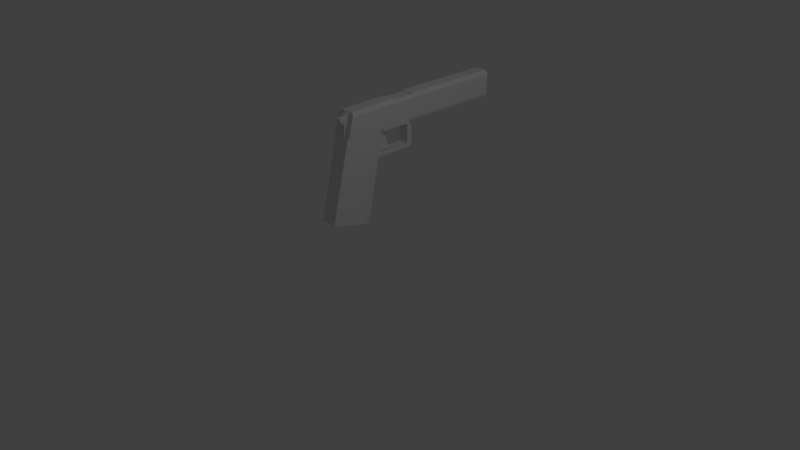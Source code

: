 # Source: Pistol.blend  (saved by Blender 2.76.0; exported with 4.5.12 LTS)
import bpy
from mathutils import Matrix  # noqa: F401  (used for matrix-valued properties, if any)

bpy.ops.wm.read_factory_settings(use_empty=True)
scene = bpy.context.scene
scene.name = 'Scene'

# ---- collections
col_collection_1 = bpy.data.collections.new('Collection 1'); scene.collection.children.link(col_collection_1)

# ---- world
world_world = bpy.data.worlds.new('World'); scene.world = world_world
world_world.color = (0.05088, 0.05088, 0.05088)
world_world.use_sun_shadow = False
world_world.sun_shadow_jitter_overblur = 0.0
world_world.cycles.sampling_method = 'MANUAL'
world_world.cycles.sample_map_resolution = 256

# ---- cameras
cam_camera = bpy.data.cameras.new('Camera')
cam_camera.clip_end = 100.0
cam_camera.lens = 35.0
cam_camera.sensor_width = 32.0
cam_camera.sensor_height = 18.0
cam_camera.ortho_scale = 7.314
cam_camera.dof.focus_distance = 0.0
cam_camera.dof.aperture_fstop = 128.0

# ---- lights
light_lamp = bpy.data.lights.new('Lamp', 'POINT')
light_lamp.transmission_factor = 0.0
light_lamp.cutoff_distance = 30.0
light_lamp.energy = 100.0
light_lamp.shadow_buffer_clip_start = 1.001
light_lamp.shadow_soft_size = 0.1
light_lamp.shadow_maximum_resolution = 0.006
light_lamp.use_absolute_resolution = True
light_lamp.cycles.use_multiple_importance_sampling = False

# ---- meshes
me_cube_001 = bpy.data.meshes.new('Cube.001')
me_cube_001.from_pydata([(-0.2446, -0.9969, 2.688), (-0.6953, -1.0, 2.688), (-0.8564, 0.968, 0.4628), (-1.0, 0.8962, 3.104), (-0.8161, -1.0, -1.0), (-0.4093, -1.0, 2.688), (-0.2481, 0.968, 0.4628), (-0.1045, 0.8962, 3.104), (-0.6786, -0.9536, 3.822), (-0.9477, 0.9866, 4.305), (-0.1568, 0.9866, 4.305), (-0.426, -0.9536, 3.822), (-0.9547, 7.134, 4.704), (-0.1499, 7.134, 4.704), (-0.9477, 6.944, 5.791), (-0.1568, 6.944, 5.791), (-0.4093, -1.34, 3.438), (-0.6953, -1.34, 3.438), (-0.426, -1.328, 3.515), (-0.6786, -1.328, 3.515), (-0.6953, -1.175, 3.391), (-0.6786, -1.141, 3.598), (-0.4093, -1.175, 3.391), (-0.426, -1.141, 3.598), (-0.6953, -1.294, 3.373), (-0.4093, -1.294, 3.373), (-0.426, -1.247, 3.571), (-0.6786, -1.247, 3.571), (-0.6786, -1.05, 3.637), (-0.6953, -1.063, 3.21), (-0.4093, -1.063, 3.21), (-0.426, -1.05, 3.637), (-0.9338, -0.9942, 2.689), (-0.9338, -0.9939, -1.0), (-0.1707, -0.9942, 2.689), (-0.1707, -0.9939, -1.0), (-0.9477, -0.9477, 3.824), (-0.1568, -0.9477, 3.824), (-0.7957, 0.9226, 2.061), (-0.3089, 0.9226, 2.061), (-0.1707, -0.9941, 1.751), (-0.9338, -0.9941, 1.751), (-0.7957, 0.9275, 1.866), (-0.3089, 0.9275, 1.866), (-0.1707, -0.9941, 1.577), (-0.9338, -0.9941, 1.577), (-0.3089, 2.664, 2.495), (-0.7957, 2.664, 2.495), (-0.7957, 2.669, 2.301), (-0.3089, 2.669, 2.301), (-0.3089, 2.902, 2.555), (-0.7957, 2.902, 2.555), (-0.7957, 2.906, 2.36), (-0.3089, 2.906, 2.36), (-0.3089, 2.325, 3.856), (-0.7957, 2.325, 3.856), (-0.3089, 2.562, 3.915), (-0.7957, 2.562, 3.915), (-0.9338, 0.8838, 3.101), (-0.1707, 0.9869, -1.0), (-0.9477, 0.9739, 4.302), (-0.9338, 0.9869, -1.0), (-0.1707, 0.8838, 3.101), (-0.1568, 0.9739, 4.302), (-0.1707, 0.91, 2.059), (-0.9338, 0.91, 2.059), (-0.1707, 0.9149, 1.865), (-0.9338, 0.9149, 1.865), (-1.0, 1.241, 3.189), (-0.1045, 1.241, 3.189), (-0.9477, 1.316, 4.387), (-0.1568, 1.316, 4.387), (-0.7015, 0.8962, 3.104), (-0.403, 0.8962, 3.104), (-0.4509, 0.968, 0.4628), (-0.6536, 0.968, 0.4628), (-0.5046, -1.0, 2.688), (-0.5999, -1.0, 2.688), (-0.7015, -1.0, -1.0), (-0.403, -1.0, -1.0), (-0.7015, 0.9636, 4.397), (-0.403, 0.9636, 4.397), (-0.5046, -0.9636, 3.862), (-0.5999, -0.9636, 3.862), (-0.7015, 7.149, 4.643), (-0.403, 7.149, 4.643), (-0.7015, 6.916, 5.903), (-0.403, 6.916, 5.903), (-0.5046, -1.34, 3.438), (-0.5999, -1.34, 3.438), (-0.5046, -1.329, 3.521), (-0.5999, -1.329, 3.521), (-0.5999, -1.142, 3.603), (-0.5046, -1.142, 3.603), (-0.5046, -1.175, 3.391), (-0.5999, -1.175, 3.391), (-0.5999, -1.248, 3.576), (-0.5046, -1.248, 3.576), (-0.5046, -1.294, 3.373), (-0.5999, -1.294, 3.373), (-0.5046, -1.063, 3.21), (-0.5999, -1.063, 3.21), (-0.5999, -1.065, 3.7), (-0.5046, -1.065, 3.7), (-0.403, -0.9577, 3.864), (-0.7015, -0.9577, 3.864), (-0.7015, -0.9939, -1.0), (-0.403, -0.9939, -1.0), (-0.4711, 0.9226, 2.061), (-0.6334, 0.9226, 2.061), (-0.4711, 0.9275, 1.866), (-0.6334, 0.9275, 1.866), (-0.4711, 2.664, 2.495), (-0.6334, 2.664, 2.495), (-0.4711, 2.669, 2.301), (-0.6334, 2.669, 2.301), (-0.4711, 2.902, 2.555), (-0.6334, 2.902, 2.555), (-0.4711, 2.906, 2.36), (-0.6334, 2.906, 2.36), (-0.4711, 2.325, 3.856), (-0.6334, 2.325, 3.856), (-0.4711, 2.562, 3.915), (-0.6334, 2.562, 3.915), (-0.403, 0.951, 4.393), (-0.7015, 0.951, 4.393), (-0.7015, 0.9869, -1.0), (-0.403, 0.9869, -1.0), (-0.403, 1.292, 4.48), (-0.7015, 1.292, 4.48), (-0.7015, 1.241, 3.189), (-0.403, 1.241, 3.189), (-0.7015, 0.9404, 2.106), (-0.403, 0.9404, 2.106), (-0.7015, 1.777, 2.313), (-0.403, 1.777, 2.313), (-0.403, 0.7196, 2.3), (-0.403, 1.556, 2.507), (-0.7015, 1.556, 2.507), (-0.7015, 0.7196, 2.3), (-0.403, 1.418, 2.666), (-0.7015, 0.5816, 2.459), (-0.403, 0.5816, 2.459), (-0.7015, 1.418, 2.666), (-0.403, 1.316, 2.839), (-0.7015, 0.4793, 2.632), (-0.403, 0.4793, 2.632), (-0.7015, 1.316, 2.839), (-0.403, 1.252, 3.007), (-0.7015, 0.4156, 2.8), (-0.403, 0.4156, 2.8), (-0.7015, 1.252, 3.007), (-0.9547, 2.351, 3.526), (-0.9477, 2.387, 4.654), (-0.1499, 2.351, 3.526), (-0.1568, 2.387, 4.654), (-0.7015, 2.363, 4.751), (-0.403, 2.363, 4.751), (-0.403, 2.366, 3.466), (-0.7015, 2.366, 3.466), (-1.0, 0.9536, 4.204), (-0.1045, 0.9536, 4.204), (-0.6953, -0.9691, 3.687), (-0.4093, -0.9691, 3.687), (-1.0, 6.951, 5.715), (-0.1045, 6.951, 5.715), (-0.6953, -1.331, 3.508), (-0.4093, -1.331, 3.508), (-0.4093, -1.147, 3.571), (-0.6953, -1.147, 3.571), (-0.4093, -1.255, 3.546), (-0.6953, -1.255, 3.546), (-0.6953, -1.065, 3.627), (-0.4093, -1.065, 3.627), (-0.1045, -0.9632, 3.689), (-1.0, -0.9632, 3.689), (-1.0, 0.941, 4.201), (-0.1045, 0.941, 4.201), (-0.1045, 1.285, 4.287), (-1.0, 1.285, 4.287), (-0.5999, -1.331, 3.508), (-0.5046, -1.331, 3.508), (-0.403, 6.951, 5.715), (-0.7015, 6.951, 5.715), (-0.1045, 2.364, 4.559), (-1.0, 2.364, 4.559), (-0.1045, 2.341, 3.459), (-0.205, 2.363, 4.65), (-1.0, 2.341, 3.459), (-0.8995, 2.363, 4.65), (-0.6833, 2.355, 4.683), (-0.4212, 2.355, 4.683), (-0.403, 2.341, 3.459), (-0.7015, 2.341, 3.459), (-1.0, 2.34, 4.553), (-0.1045, 2.34, 4.553), (-0.1045, 1.266, 3.195), (-0.205, 1.339, 4.394), (-1.0, 1.266, 3.195), (-0.8995, 1.339, 4.394), (-0.6833, 1.331, 4.426), (-0.4212, 1.331, 4.426), (-0.403, 1.266, 3.195), (-0.7015, 1.266, 3.195), (-1.0, 1.308, 4.293), (-0.1045, 1.308, 4.293), (-1.0, 0.9546, 4.224), (-0.6953, -0.9685, 3.705), (-0.4093, -0.9685, 3.705), (-1.0, 6.947, 5.735), (-0.6953, -1.331, 3.509), (-0.4093, -1.331, 3.509), (-0.6953, -1.147, 3.574), (-0.6953, -1.254, 3.549), (-0.6953, -1.065, 3.634), (-0.1045, -0.9626, 3.707), (-1.0, -0.9626, 3.707), (-1.0, 0.942, 4.22), (-0.1045, 0.942, 4.22), (-0.1045, 1.285, 4.307), (-0.5999, -1.331, 3.509), (-0.5046, -1.331, 3.509), (-0.403, 6.947, 5.735), (-0.7015, 6.947, 5.735), (-0.1045, 2.364, 4.579), (-0.1045, 0.9546, 4.224), (-0.1045, 6.947, 5.735), (-0.4093, -1.147, 3.574), (-0.4093, -1.254, 3.549), (-0.4093, -1.065, 3.634), (-1.0, 1.285, 4.307), (-1.0, 2.364, 4.579), (-0.1591, 2.336, 4.586), (-0.9454, 2.336, 4.586), (-0.9454, 1.306, 4.327), (-0.1591, 1.306, 4.327), (-0.755, 0.968, 0.4628), (-0.6476, -1.0, 2.688), (-0.6476, -0.9636, 3.862), (-0.6476, -1.34, 3.438), (-0.6476, -1.329, 3.521), (-0.6476, -1.175, 3.391), (-0.6476, -1.294, 3.373), (-0.6476, -1.063, 3.21), (-0.8508, -0.9577, 3.864), (-0.7145, 0.9226, 2.061), (-0.7145, 0.9275, 1.866), (-0.7145, 2.664, 2.495), (-0.7145, 2.669, 2.301), (-0.7145, 2.902, 2.555), (-0.7145, 2.906, 2.36), (-0.7145, 2.325, 3.856), (-0.7145, 2.562, 3.915), (-0.8508, 0.951, 4.393), (-0.8508, 1.292, 4.48), (-0.8508, 0.8962, 3.104), (-0.8508, -1.0, -1.0), (-0.8508, 0.9636, 4.397), (-0.8508, 7.149, 4.643), (-0.8508, 6.916, 5.903), (-0.6476, -1.142, 3.603), (-0.6476, -1.248, 3.576), (-0.6476, -1.065, 3.7), (-0.8508, -0.9939, -1.0), (-0.8508, 0.9869, -1.0), (-0.8508, 1.241, 3.189), (-0.8508, 2.363, 4.751), (-0.8508, 2.366, 3.466), (-0.6476, -1.331, 3.508), (-0.8508, 6.951, 5.715), (-0.8508, 2.341, 3.459), (-0.8144, 2.355, 4.683), (-0.8144, 1.331, 4.426), (-0.8508, 1.266, 3.195), (-0.6476, -1.331, 3.509), (-0.8508, 6.947, 5.735), (-0.2538, 0.8962, 3.104), (-0.2538, -1.0, -1.0), (-0.2538, 0.9636, 4.397), (-0.2538, 7.149, 4.643), (-0.2538, 6.916, 5.903), (-0.4569, -1.142, 3.603), (-0.4569, -1.248, 3.576), (-0.4569, -1.065, 3.7), (-0.2538, -0.9939, -1.0), (-0.8393, -0.9973, 2.688), (-0.2538, 0.9869, -1.0), (-0.2538, 1.241, 3.189), (-0.3495, 0.968, 0.4628), (-0.4569, -1.0, 2.688), (-0.4569, -0.9636, 3.862), (-0.4569, -1.34, 3.438), (-0.4569, -1.329, 3.521), (-0.4569, -1.175, 3.391), (-0.4569, -1.294, 3.373), (-0.4569, -1.063, 3.21), (-0.2538, -0.9577, 3.864), (-0.39, 0.9226, 2.061), (-0.39, 0.9275, 1.866), (-0.39, 2.664, 2.495), (-0.39, 2.669, 2.301), (-0.39, 2.902, 2.555), (-0.39, 2.906, 2.36), (-0.39, 2.325, 3.856), (-0.39, 2.562, 3.915), (-0.2538, 0.951, 4.393), (-0.2538, 1.292, 4.48), (-0.2538, 2.366, 3.466), (-0.2538, 2.363, 4.751), (-0.2538, 6.951, 5.715), (-0.4569, -1.331, 3.508), (-0.2902, 2.355, 4.683), (-0.2538, 2.341, 3.459), (-0.2538, 1.266, 3.195), (-0.2902, 1.331, 4.426), (-0.2538, 6.947, 5.735), (-0.4569, -1.331, 3.509), (-0.1045, 0.9068, 3.307), (-0.1045, 7.112, 4.841), (-0.4093, -1.17, 3.424), (-0.4093, -1.287, 3.405), (-0.4093, -1.063, 3.287), (-1.0, 1.249, 3.391), (-1.0, 2.366, 3.667), (-1.0, 0.9068, 3.307), (-0.6953, -0.9943, 2.872), (-0.4093, -0.9943, 2.872), (-1.0, 7.112, 4.841), (-0.6953, -1.338, 3.451), (-0.4093, -1.338, 3.451), (-0.6953, -1.17, 3.424), (-0.6953, -1.287, 3.405), (-0.6953, -1.063, 3.287), (-0.1045, -0.9885, 2.873), (-1.0, -0.9885, 2.873), (-1.0, 0.8943, 3.304), (-0.1045, 0.8943, 3.304), (-0.1045, 1.249, 3.391), (-0.5999, -1.338, 3.451), (-0.5046, -1.338, 3.451), (-0.403, 7.112, 4.841), (-0.7015, 7.112, 4.841), (-0.1045, 2.366, 3.667), (-1.0, 2.341, 3.661), (-0.1045, 2.341, 3.661), (-0.1045, 1.274, 3.397), (-1.0, 1.274, 3.397), (-0.8508, 7.112, 4.841), (-0.6476, -1.338, 3.451), (-0.4569, -1.338, 3.451), (-0.2538, 7.112, 4.841), (-1.0, -0.7081, -1.0), (-0.1045, -0.7232, 2.748), (-0.1568, -0.6704, 3.893), (-1.0, -0.7194, 1.796), (-1.0, -0.7186, 1.618), (-1.0, -0.7232, 2.748), (-0.1045, -0.7081, -1.0), (-0.9477, -0.6704, 3.893), (-0.1045, -0.7194, 1.796), (-0.1045, -0.7186, 1.618), (-0.7015, -0.7081, -1.0), (-0.403, -0.7081, -1.0), (-0.403, -0.6823, 3.94), (-0.7015, -0.6823, 3.94), (-0.1045, -0.6884, 3.763), (-1.0, -0.6884, 3.763), (-0.1045, -0.6878, 3.781), (-1.0, -0.6878, 3.781), (-0.8508, -0.7081, -1.0), (-0.8508, -0.6823, 3.94), (-0.2538, -0.6823, 3.94), (-0.2538, -0.7081, -1.0), (-1.0, -0.7168, 2.936), (-0.1045, -0.7168, 2.936), (-1.0, 0.5788, 3.034), (-0.1045, 0.6653, -1.0), (-0.9477, 0.6618, 4.224), (-0.1045, 0.6008, 2.009), (-0.1045, 0.6049, 1.818), (-1.0, 0.6318, 4.117), (-1.0, 0.6327, 4.137), (-1.0, 0.5886, 3.234), (-1.0, 0.6653, -1.0), (-0.1045, 0.5788, 3.034), (-0.1568, 0.6618, 4.224), (-1.0, 0.6008, 2.009), (-1.0, 0.6049, 1.818), (-0.7015, 0.6653, -1.0), (-0.403, 0.6653, -1.0), (-0.403, 0.6411, 4.307), (-0.7015, 0.6411, 4.307), (-0.1045, 0.6318, 4.117), (-0.1045, 0.6327, 4.137), (-0.8508, 0.6653, -1.0), (-0.8508, 0.6411, 4.307), (-0.2538, 0.6411, 4.307), (-0.2538, 0.6653, -1.0), (-0.1045, 0.5886, 3.234)], [], [(67, 42, 2, 61), (298, 43, 6, 288), (4, 285, 32, 41, 45, 33, 256), (286, 288, 6, 59), (267, 152, 12, 258), (253, 257, 9, 60), (216, 207, 8, 36), (331, 24, 17, 328), (218, 225, 10, 63), (275, 209, 14, 259), (231, 153, 14, 209), (342, 154, 13, 318), (308, 155, 15, 280), (316, 211, 18, 292), (294, 25, 16, 291), (228, 26, 18, 211), (261, 27, 19, 240), (262, 28, 21, 260), (229, 31, 23, 227), (295, 30, 22, 293), (332, 29, 20, 330), (260, 21, 27, 261), (227, 23, 26, 228), (293, 22, 25, 294), (330, 20, 24, 331), (325, 1, 29, 332), (289, 5, 30, 295), (208, 11, 31, 229), (238, 8, 28, 262), (208, 215, 37, 11), (368, 216, 36, 358), (238, 244, 36, 8), (277, 284, 35), (360, 44, 35, 357), (352, 34, 40, 359), (76, 77, 237, 1, 285, 4, 78, 79, 277, 0, 5, 289), (276, 7, 39, 297), (58, 3, 38, 65), (359, 40, 44, 360), (42, 38, 47, 48), (65, 38, 42, 67), (249, 51, 57, 252), (39, 43, 49, 46), (297, 39, 46, 299), (246, 42, 48, 248), (301, 50, 53, 302), (48, 47, 51, 52), (46, 49, 53, 50), (248, 48, 52, 250), (303, 54, 56, 304), (299, 46, 54, 303), (46, 50, 56, 54), (51, 47, 55, 57), (386, 65, 67, 387), (39, 64, 66, 43), (375, 58, 65, 386), (7, 62, 64, 39), (43, 66, 59, 6), (206, 217, 60, 9), (393, 218, 63, 385), (395, 253, 60, 377), (397, 286, 59, 376), (387, 67, 61, 383), (278, 10, 71, 306), (317, 7, 69, 337), (206, 9, 70, 230), (255, 3, 68, 265), (276, 73, 131, 287), (137, 136, 133, 135), (257, 80, 129, 254), (80, 81, 128, 129), (394, 264, 126, 388), (388, 126, 127, 389), (396, 305, 124, 390), (390, 124, 125, 391), (247, 113, 121, 251), (113, 112, 120, 121), (251, 121, 123, 252), (121, 120, 122, 123), (300, 114, 118, 302), (114, 115, 119, 118), (249, 117, 119, 250), (117, 116, 118, 119), (298, 110, 114, 300), (110, 111, 115, 114), (245, 109, 113, 247), (109, 108, 112, 113), (301, 116, 122, 304), (116, 117, 123, 122), (255, 72, 109, 245), (72, 73, 108, 109), (256, 263, 106, 78, 4), (78, 106, 107, 79), (290, 296, 104, 82), (82, 104, 105, 83), (290, 82, 103, 283), (82, 83, 102, 103), (237, 77, 101, 243), (77, 76, 100, 101), (241, 95, 99, 242), (95, 94, 98, 99), (281, 93, 97, 282), (93, 92, 96, 97), (243, 101, 95, 241), (101, 100, 94, 95), (283, 103, 93, 281), (103, 102, 92, 93), (282, 97, 90, 292), (97, 96, 91, 90), (242, 99, 89, 239), (99, 98, 88, 89), (274, 220, 91, 240), (220, 221, 90, 91), (266, 156, 86, 259), (156, 157, 87, 86), (315, 222, 87, 280), (222, 223, 86, 87), (305, 278, 81, 124), (124, 81, 80, 125), (307, 158, 85, 279), (158, 159, 84, 85), (264, 236, 75, 126), (126, 75, 74, 127), (0, 277, 35, 44, 40, 34), (246, 111, 75, 236), (111, 110, 74, 75), (133, 132, 134, 135), (139, 138, 134, 132), (136, 139, 132, 133), (138, 137, 135, 134), (143, 140, 137, 138), (142, 141, 139, 136), (141, 143, 138, 139), (140, 142, 136, 137), (144, 146, 142, 140), (145, 147, 143, 141), (146, 145, 141, 142), (147, 144, 140, 143), (151, 148, 144, 147), (150, 149, 145, 146), (149, 151, 147, 145), (148, 150, 146, 144), (131, 73, 150, 148), (72, 130, 151, 149), (73, 72, 149, 150), (130, 131, 148, 151), (192, 193, 159, 158), (312, 192, 158, 307), (190, 191, 157, 156), (271, 190, 156, 266), (311, 187, 155, 308), (344, 186, 154, 342), (233, 189, 153, 231), (270, 188, 152, 267), (343, 194, 185, 323), (232, 195, 184, 224), (340, 341, 183, 182), (350, 340, 182, 309), (338, 339, 181, 180), (348, 338, 180, 268), (324, 160, 179, 322), (225, 161, 178, 219), (398, 336, 177, 392), (324, 335, 176, 160), (373, 334, 175, 366), (326, 333, 174, 163), (326, 163, 173, 321), (207, 162, 172, 214), (212, 169, 171, 213), (319, 168, 170, 320), (214, 172, 169, 212), (321, 173, 168, 319), (320, 170, 167, 329), (349, 329, 167, 310), (224, 184, 165, 226), (323, 185, 164, 327), (347, 327, 164, 269), (336, 317, 161, 177), (213, 171, 166, 210), (334, 325, 162, 175), (235, 205, 195, 232), (346, 204, 194, 343), (273, 198, 188, 270), (234, 199, 189, 233), (345, 196, 186, 344), (314, 197, 187, 311), (272, 200, 190, 271), (200, 201, 191, 190), (313, 202, 192, 312), (202, 203, 193, 192), (131, 130, 203, 202), (287, 131, 202, 313), (129, 128, 201, 200), (254, 129, 200, 272), (306, 71, 197, 314), (337, 69, 196, 345), (230, 70, 199, 234), (265, 68, 198, 273), (322, 179, 204, 346), (219, 178, 205, 235), (71, 219, 235, 197), (179, 230, 234, 204), (204, 234, 233, 194), (197, 235, 232, 187), (27, 213, 210, 19), (155, 224, 226, 15), (28, 214, 212, 21), (21, 212, 213, 27), (8, 207, 214, 28), (10, 225, 219, 71), (187, 232, 224, 155), (194, 233, 231, 185), (182, 183, 223, 222), (309, 182, 222, 315), (180, 181, 221, 220), (268, 180, 220, 274), (160, 206, 230, 179), (392, 177, 218, 393), (160, 176, 217, 206), (366, 175, 216, 368), (163, 174, 215, 208), (163, 208, 229, 173), (168, 227, 228, 170), (173, 229, 227, 168), (170, 228, 211, 167), (310, 167, 211, 316), (185, 231, 209, 164), (269, 164, 209, 275), (177, 161, 225, 218), (175, 162, 207, 216), (183, 269, 275, 223), (166, 268, 274, 210), (130, 265, 273, 203), (70, 254, 272, 199), (199, 272, 271, 189), (203, 273, 270, 193), (341, 347, 269, 183), (328, 348, 268, 166), (193, 270, 267, 159), (189, 271, 266, 153), (42, 246, 236, 2), (61, 2, 236, 264), (153, 266, 259, 14), (210, 274, 240, 19), (24, 242, 239, 17), (29, 243, 241, 20), (20, 241, 242, 24), (1, 237, 243, 29), (33, 263, 256), (3, 255, 245, 38), (38, 245, 247, 47), (51, 249, 250, 52), (55, 251, 252, 57), (47, 247, 251, 55), (383, 61, 264, 394), (9, 257, 254, 70), (72, 255, 265, 130), (391, 125, 253, 395), (115, 248, 250, 119), (111, 246, 248, 115), (117, 249, 252, 123), (83, 105, 244, 238), (83, 238, 262, 102), (92, 260, 261, 96), (102, 262, 260, 92), (96, 261, 240, 91), (223, 275, 259, 86), (125, 80, 257, 253), (159, 267, 258, 84), (181, 310, 316, 221), (165, 309, 315, 226), (128, 306, 314, 201), (69, 287, 313, 196), (196, 313, 312, 186), (201, 314, 311, 191), (339, 349, 310, 181), (318, 350, 309, 165), (191, 311, 308, 157), (186, 312, 307, 154), (154, 307, 279, 13), (63, 10, 278, 305), (226, 315, 280, 15), (26, 282, 292, 18), (31, 283, 281, 23), (23, 281, 282, 26), (11, 290, 283, 31), (11, 37, 296, 290), (50, 301, 304, 56), (43, 298, 300, 49), (49, 300, 302, 53), (385, 63, 305, 396), (7, 276, 287, 69), (81, 278, 306, 128), (389, 127, 286, 397), (112, 299, 303, 120), (120, 303, 304, 122), (116, 301, 302, 118), (108, 297, 299, 112), (73, 276, 297, 108), (79, 107, 284, 277), (76, 289, 295, 100), (94, 293, 294, 98), (100, 295, 293, 94), (98, 294, 291, 88), (221, 316, 292, 90), (157, 308, 280, 87), (127, 74, 288, 286), (110, 298, 288, 74), (13, 279, 350, 318), (88, 291, 349, 339), (17, 239, 348, 328), (84, 258, 347, 341), (68, 322, 346, 198), (178, 337, 345, 205), (205, 345, 344, 195), (198, 346, 343, 188), (32, 285, 1, 325, 334), (62, 7, 317, 336), (258, 12, 327, 347), (152, 323, 327, 12), (291, 16, 329, 349), (25, 320, 329, 16), (30, 321, 319, 22), (22, 319, 320, 25), (5, 326, 321, 30), (5, 0, 34, 333, 326), (356, 32, 334, 373), (3, 58, 335, 324), (384, 62, 336, 398), (3, 324, 322, 68), (239, 89, 338, 348), (89, 88, 339, 338), (279, 85, 340, 350), (85, 84, 341, 340), (188, 343, 323, 152), (195, 344, 342, 184), (161, 317, 337, 178), (162, 325, 332, 172), (169, 330, 331, 171), (172, 332, 330, 169), (184, 342, 318, 165), (171, 331, 328, 166), (34, 352, 374, 333), (375, 356, 373, 382), (107, 362, 372, 284), (37, 353, 371, 296), (105, 364, 370, 244), (33, 351, 369, 263), (380, 366, 368, 381), (174, 365, 367, 215), (382, 373, 366, 380), (333, 374, 365, 174), (104, 363, 364, 105), (296, 371, 363, 104), (106, 361, 362, 107), (263, 369, 361, 106), (45, 355, 351, 33), (284, 372, 357, 35), (244, 370, 358, 36), (215, 367, 353, 37), (32, 356, 354, 41), (41, 354, 355, 45), (378, 359, 360, 379), (384, 352, 359, 378), (379, 360, 357, 376), (381, 368, 358, 377), (217, 381, 377, 60), (66, 379, 376, 59), (62, 384, 378, 64), (64, 378, 379, 66), (335, 382, 380, 176), (176, 380, 381, 217), (58, 375, 382, 335), (352, 384, 398, 374), (362, 389, 397, 372), (353, 385, 396, 371), (364, 391, 395, 370), (351, 383, 394, 369), (365, 392, 393, 367), (374, 398, 392, 365), (363, 390, 391, 364), (371, 396, 390, 363), (361, 388, 389, 362), (369, 394, 388, 361), (355, 387, 383, 351), (372, 397, 376, 357), (370, 395, 377, 358), (367, 393, 385, 353), (356, 375, 386, 354), (354, 386, 387, 355)])
me_cube_001.use_remesh_preserve_volume = False
me_cube_001.use_remesh_preserve_attributes = False
me_cube_001.use_mirror_vertex_groups = False
me_cube_001.update()

# ---- objects
ob_cube = bpy.data.objects.new('Cube', me_cube_001)
ob_lamp = bpy.data.objects.new('Lamp', light_lamp)
ob_camera = bpy.data.objects.new('Camera', cam_camera)

# ---- transforms, parenting, visibility, modifiers, constraints
ob_cube.location = (-0.4375, 0.1384, 0.5254)
ob_cube.rotation_euler = (-0.2446, -0.0, 0.0)
ob_cube.scale = (0.3074, 0.3074, 0.3074)
ob_cube.lineart.crease_threshold = 0.0
ob_lamp.location = (4.076, 1.005, 5.904)
ob_lamp.rotation_euler = (0.6503, 0.05522, 1.866)
ob_lamp.lock_rotations_4d = False
ob_lamp.empty_display_type = 'ARROWS'
ob_lamp.color = (0.0, 0.0, 0.0, 0.0)
ob_lamp.lineart.crease_threshold = 0.0
ob_camera.location = (7.481, -6.508, 5.344)
ob_camera.rotation_euler = (1.109, 0.01082, 0.8149)
ob_camera.lock_rotations_4d = False
ob_camera.empty_display_type = 'ARROWS'
ob_camera.color = (0.0, 0.0, 0.0, 0.0)
ob_camera.display_type = 'WIRE'
ob_camera.lineart.crease_threshold = 0.0

# ---- collection membership
col_collection_1.objects.link(ob_cube)
col_collection_1.objects.link(ob_lamp)
col_collection_1.objects.link(ob_camera)

# ---- scene / render settings (as saved in the file)
scene.camera = ob_camera
scene.frame_start = 1; scene.frame_end = 250; scene.frame_set(1)
scene.render.engine = 'BLENDER_EEVEE_NEXT'
scene.render.resolution_percentage = 50
scene.render.dither_intensity = 0.0
scene.cycles.use_denoising = False
scene.cycles.samples = 10
scene.cycles.sampling_pattern = 'TABULATED_SOBOL'
scene.cycles.light_sampling_threshold = 0.0
scene.cycles.use_adaptive_sampling = False
scene.cycles.use_light_tree = False
scene.cycles.blur_glossy = 0.0
scene.cycles.pixel_filter_type = 'GAUSSIAN'
scene.cycles.sample_clamp_indirect = 0.0
scene.view_settings.view_transform = 'Standard'
bpy.context.view_layer.update()
